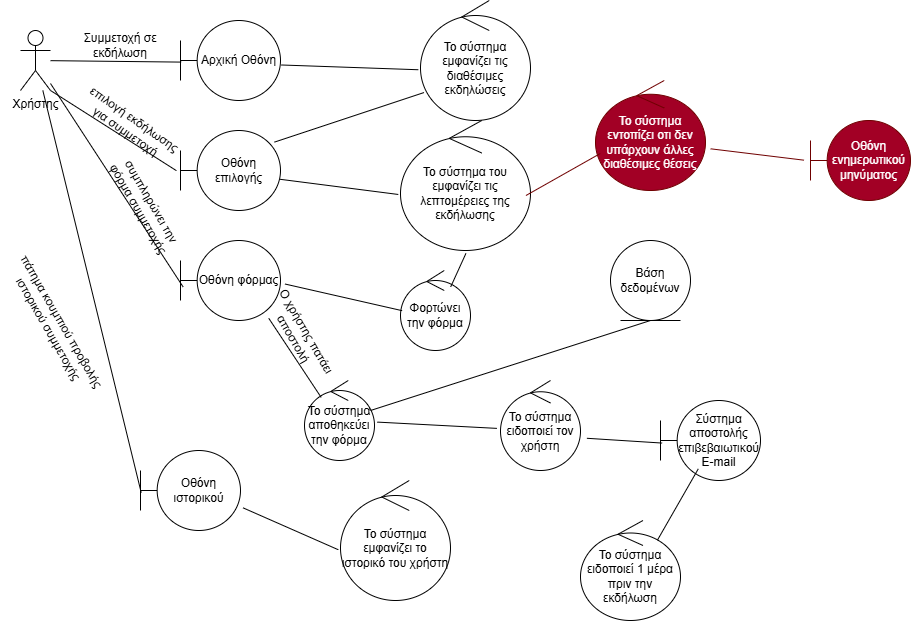

The diagram above was exported from draw.io. Its source (the exported page's mxGraphModel, read from the mxfile embedded in the PNG):
<mxGraphModel dx="1106" dy="656" grid="1" gridSize="10" guides="1" tooltips="1" connect="1" arrows="1" fold="1" page="1" pageScale="1" pageWidth="827" pageHeight="1169" math="0" shadow="0">
  <root>
    <mxCell id="0" />
    <mxCell id="1" parent="0" />
    <mxCell id="-cGk3tL4TR4Kw1d7e8HB-1" parent="1" style="shape=umlActor;verticalLabelPosition=bottom;verticalAlign=top;html=1;outlineConnect=0;" value="Χρήστης" vertex="1">
      <mxGeometry height="60" width="30" x="60" y="30" as="geometry" />
    </mxCell>
    <mxCell id="-cGk3tL4TR4Kw1d7e8HB-2" parent="1" style="shape=umlBoundary;whiteSpace=wrap;html=1;" value="Αρχική Οθόνη" vertex="1">
      <mxGeometry height="80" width="100" x="220" y="20" as="geometry" />
    </mxCell>
    <mxCell id="-cGk3tL4TR4Kw1d7e8HB-3" edge="1" parent="1" source="-cGk3tL4TR4Kw1d7e8HB-2" style="endArrow=none;html=1;rounded=0;exitX=0.007;exitY=0.52;exitDx=0;exitDy=0;exitPerimeter=0;" target="-cGk3tL4TR4Kw1d7e8HB-1" value="">
      <mxGeometry height="50" relative="1" width="50" as="geometry">
        <mxPoint x="390" y="370" as="sourcePoint" />
        <mxPoint x="440" y="320" as="targetPoint" />
      </mxGeometry>
    </mxCell>
    <mxCell id="-cGk3tL4TR4Kw1d7e8HB-4" parent="1" style="text;html=1;whiteSpace=wrap;strokeColor=none;fillColor=none;align=center;verticalAlign=middle;rounded=0;" value="Συμμετοχή σε εκδήλωση" vertex="1">
      <mxGeometry height="30" width="120" x="100" y="30" as="geometry" />
    </mxCell>
    <mxCell id="-cGk3tL4TR4Kw1d7e8HB-5" edge="1" parent="1" source="-cGk3tL4TR4Kw1d7e8HB-2" style="endArrow=none;html=1;rounded=0;exitX=1.007;exitY=0.556;exitDx=0;exitDy=0;exitPerimeter=0;entryX=-0.02;entryY=0.577;entryDx=0;entryDy=0;entryPerimeter=0;" target="-cGk3tL4TR4Kw1d7e8HB-6" value="">
      <mxGeometry height="50" relative="1" width="50" as="geometry">
        <mxPoint x="390" y="210" as="sourcePoint" />
        <mxPoint x="450" y="200" as="targetPoint" />
      </mxGeometry>
    </mxCell>
    <mxCell id="-cGk3tL4TR4Kw1d7e8HB-6" parent="1" style="ellipse;shape=umlControl;whiteSpace=wrap;html=1;" value="Το σύστημα εμφανίζει τις διαθέσιμες εκδηλώσεις" vertex="1">
      <mxGeometry height="120" width="110" x="460" as="geometry" />
    </mxCell>
    <mxCell id="-cGk3tL4TR4Kw1d7e8HB-7" parent="1" style="shape=umlBoundary;whiteSpace=wrap;html=1;" value="Οθόνη επιλογής" vertex="1">
      <mxGeometry height="80" width="100" x="220" y="130" as="geometry" />
    </mxCell>
    <mxCell id="-cGk3tL4TR4Kw1d7e8HB-8" edge="1" parent="1" source="-cGk3tL4TR4Kw1d7e8HB-7" style="endArrow=none;html=1;rounded=0;entryX=1;entryY=1;entryDx=0;entryDy=0;entryPerimeter=0;exitX=-0.041;exitY=0.502;exitDx=0;exitDy=0;exitPerimeter=0;" target="-cGk3tL4TR4Kw1d7e8HB-1" value="">
      <mxGeometry height="50" relative="1" width="50" as="geometry">
        <mxPoint x="390" y="220" as="sourcePoint" />
        <mxPoint x="440" y="170" as="targetPoint" />
      </mxGeometry>
    </mxCell>
    <mxCell id="-cGk3tL4TR4Kw1d7e8HB-9" parent="1" style="text;html=1;whiteSpace=wrap;strokeColor=none;fillColor=none;align=center;verticalAlign=middle;rounded=0;rotation=35;" value="επιλογή εκδήλωσης για συμμετοχή" vertex="1">
      <mxGeometry height="30" width="120" x="110" y="110" as="geometry" />
    </mxCell>
    <mxCell id="-cGk3tL4TR4Kw1d7e8HB-10" edge="1" parent="1" source="-cGk3tL4TR4Kw1d7e8HB-7" style="endArrow=none;html=1;rounded=0;entryX=0.032;entryY=0.767;entryDx=0;entryDy=0;entryPerimeter=0;exitX=0.94;exitY=0.145;exitDx=0;exitDy=0;exitPerimeter=0;" target="-cGk3tL4TR4Kw1d7e8HB-6" value="">
      <mxGeometry height="50" relative="1" width="50" as="geometry">
        <mxPoint x="390" y="220" as="sourcePoint" />
        <mxPoint x="440" y="170" as="targetPoint" />
      </mxGeometry>
    </mxCell>
    <mxCell id="-cGk3tL4TR4Kw1d7e8HB-11" parent="1" style="ellipse;shape=umlControl;whiteSpace=wrap;html=1;" value="Το σύστημα του εμφανίζει τις λεπτομέρειες της εκδήλωσης" vertex="1">
      <mxGeometry height="130" width="130" x="440" y="120" as="geometry" />
    </mxCell>
    <mxCell id="-cGk3tL4TR4Kw1d7e8HB-12" edge="1" parent="1" source="-cGk3tL4TR4Kw1d7e8HB-11" style="endArrow=none;html=1;rounded=0;entryX=0.997;entryY=0.61;entryDx=0;entryDy=0;entryPerimeter=0;exitX=-0.017;exitY=0.569;exitDx=0;exitDy=0;exitPerimeter=0;" target="-cGk3tL4TR4Kw1d7e8HB-7" value="">
      <mxGeometry height="50" relative="1" width="50" as="geometry">
        <mxPoint x="390" y="190" as="sourcePoint" />
        <mxPoint x="440" y="140" as="targetPoint" />
      </mxGeometry>
    </mxCell>
    <mxCell id="-cGk3tL4TR4Kw1d7e8HB-13" parent="1" style="ellipse;shape=umlControl;whiteSpace=wrap;html=1;" value="Φορτώνει την φόρμα" vertex="1">
      <mxGeometry height="80" width="70" x="440" y="270" as="geometry" />
    </mxCell>
    <mxCell id="-cGk3tL4TR4Kw1d7e8HB-14" parent="1" style="shape=umlBoundary;whiteSpace=wrap;html=1;" value="Οθόνη φόρμας" vertex="1">
      <mxGeometry height="80" width="100" x="220" y="240" as="geometry" />
    </mxCell>
    <mxCell id="-cGk3tL4TR4Kw1d7e8HB-15" edge="1" parent="1" source="-cGk3tL4TR4Kw1d7e8HB-14" style="endArrow=none;html=1;rounded=0;exitX=0.026;exitY=0.58;exitDx=0;exitDy=0;exitPerimeter=0;" target="-cGk3tL4TR4Kw1d7e8HB-1" value="">
      <mxGeometry height="50" relative="1" width="50" as="geometry">
        <mxPoint x="390" y="340" as="sourcePoint" />
        <mxPoint x="440" y="290" as="targetPoint" />
      </mxGeometry>
    </mxCell>
    <mxCell id="-cGk3tL4TR4Kw1d7e8HB-16" parent="1" style="text;html=1;whiteSpace=wrap;strokeColor=none;fillColor=none;align=center;verticalAlign=middle;rounded=0;rotation=60;" value="συμπληρώνει την φόρμα συμμετοχής" vertex="1">
      <mxGeometry height="30" width="110" x="130" y="190" as="geometry" />
    </mxCell>
    <mxCell id="-cGk3tL4TR4Kw1d7e8HB-17" edge="1" parent="1" source="-cGk3tL4TR4Kw1d7e8HB-13" style="endArrow=none;html=1;rounded=0;entryX=1.045;entryY=0.544;entryDx=0;entryDy=0;entryPerimeter=0;exitX=0.023;exitY=0.502;exitDx=0;exitDy=0;exitPerimeter=0;" target="-cGk3tL4TR4Kw1d7e8HB-14" value="">
      <mxGeometry height="50" relative="1" width="50" as="geometry">
        <mxPoint x="390" y="340" as="sourcePoint" />
        <mxPoint x="440" y="290" as="targetPoint" />
      </mxGeometry>
    </mxCell>
    <mxCell id="-cGk3tL4TR4Kw1d7e8HB-18" edge="1" parent="1" source="-cGk3tL4TR4Kw1d7e8HB-13" style="endArrow=none;html=1;rounded=0;entryX=0.503;entryY=1.023;entryDx=0;entryDy=0;entryPerimeter=0;exitX=0.717;exitY=0.205;exitDx=0;exitDy=0;exitPerimeter=0;" target="-cGk3tL4TR4Kw1d7e8HB-11" value="">
      <mxGeometry height="50" relative="1" width="50" as="geometry">
        <mxPoint x="390" y="340" as="sourcePoint" />
        <mxPoint x="440" y="290" as="targetPoint" />
      </mxGeometry>
    </mxCell>
    <mxCell id="-cGk3tL4TR4Kw1d7e8HB-19" parent="1" style="ellipse;shape=umlControl;whiteSpace=wrap;html=1;" value="Το σύστημα αποθηκεύει την φόρμα" vertex="1">
      <mxGeometry height="80" width="70" x="344" y="380" as="geometry" />
    </mxCell>
    <mxCell id="-cGk3tL4TR4Kw1d7e8HB-20" edge="1" parent="1" source="-cGk3tL4TR4Kw1d7e8HB-19" style="endArrow=none;html=1;rounded=0;entryX=0.883;entryY=0.973;entryDx=0;entryDy=0;entryPerimeter=0;exitX=0.238;exitY=0.211;exitDx=0;exitDy=0;exitPerimeter=0;" target="-cGk3tL4TR4Kw1d7e8HB-14" value="">
      <mxGeometry height="50" relative="1" width="50" as="geometry">
        <mxPoint x="390" y="340" as="sourcePoint" />
        <mxPoint x="440" y="290" as="targetPoint" />
      </mxGeometry>
    </mxCell>
    <mxCell id="-cGk3tL4TR4Kw1d7e8HB-21" parent="1" style="text;html=1;whiteSpace=wrap;strokeColor=none;fillColor=none;align=center;verticalAlign=middle;rounded=0;rotation=60;" value="Ο χρήστης πατάει αποστολή" vertex="1">
      <mxGeometry height="30" width="120" x="280" y="320" as="geometry" />
    </mxCell>
    <mxCell id="-cGk3tL4TR4Kw1d7e8HB-22" parent="1" style="ellipse;shape=umlControl;whiteSpace=wrap;html=1;" value="Το σύστημα ειδοποιεί τον χρήστη" vertex="1">
      <mxGeometry height="90" width="80" x="540" y="380" as="geometry" />
    </mxCell>
    <mxCell id="-cGk3tL4TR4Kw1d7e8HB-23" edge="1" parent="1" source="-cGk3tL4TR4Kw1d7e8HB-19" style="endArrow=none;html=1;rounded=0;entryX=-0.045;entryY=0.532;entryDx=0;entryDy=0;entryPerimeter=0;exitX=1.041;exitY=0.52;exitDx=0;exitDy=0;exitPerimeter=0;" target="-cGk3tL4TR4Kw1d7e8HB-22" value="">
      <mxGeometry height="50" relative="1" width="50" as="geometry">
        <mxPoint x="390" y="330" as="sourcePoint" />
        <mxPoint x="440" y="280" as="targetPoint" />
      </mxGeometry>
    </mxCell>
    <mxCell id="-cGk3tL4TR4Kw1d7e8HB-24" parent="1" style="shape=umlBoundary;whiteSpace=wrap;html=1;" value="Σύστημα αποστολής επιβεβαιωτικού E-mail" vertex="1">
      <mxGeometry height="80" width="100" x="700" y="400" as="geometry" />
    </mxCell>
    <mxCell id="-cGk3tL4TR4Kw1d7e8HB-25" edge="1" parent="1" source="-cGk3tL4TR4Kw1d7e8HB-22" style="endArrow=none;html=1;rounded=0;entryX=0.016;entryY=0.532;entryDx=0;entryDy=0;entryPerimeter=0;exitX=1.08;exitY=0.642;exitDx=0;exitDy=0;exitPerimeter=0;" target="-cGk3tL4TR4Kw1d7e8HB-24" value="">
      <mxGeometry height="50" relative="1" width="50" as="geometry">
        <mxPoint x="390" y="330" as="sourcePoint" />
        <mxPoint x="440" y="280" as="targetPoint" />
      </mxGeometry>
    </mxCell>
    <mxCell id="-cGk3tL4TR4Kw1d7e8HB-27" parent="1" style="shape=umlBoundary;whiteSpace=wrap;html=1;" value="Οθόνη ιστορικού" vertex="1">
      <mxGeometry height="80" width="100" x="180" y="450" as="geometry" />
    </mxCell>
    <mxCell id="-cGk3tL4TR4Kw1d7e8HB-28" edge="1" parent="1" source="-cGk3tL4TR4Kw1d7e8HB-1" style="endArrow=none;html=1;rounded=0;entryX=0.007;entryY=0.526;entryDx=0;entryDy=0;entryPerimeter=0;" target="-cGk3tL4TR4Kw1d7e8HB-27" value="">
      <mxGeometry height="50" relative="1" width="50" as="geometry">
        <mxPoint x="390" y="330" as="sourcePoint" />
        <mxPoint x="440" y="280" as="targetPoint" />
      </mxGeometry>
    </mxCell>
    <mxCell id="-cGk3tL4TR4Kw1d7e8HB-29" parent="1" style="text;html=1;whiteSpace=wrap;strokeColor=none;fillColor=none;align=center;verticalAlign=middle;rounded=0;rotation=60;" value="πάτημα κουμπιού προβολής ιστορικού συμμετοχής" vertex="1">
      <mxGeometry height="30" width="170" x="10" y="310" as="geometry" />
    </mxCell>
    <mxCell id="-cGk3tL4TR4Kw1d7e8HB-30" parent="1" style="ellipse;shape=umlControl;whiteSpace=wrap;html=1;" value="Το σύστημα εμφανίζει το ιστορικό του χρήστη" vertex="1">
      <mxGeometry height="120" width="110" x="380" y="480" as="geometry" />
    </mxCell>
    <mxCell id="-cGk3tL4TR4Kw1d7e8HB-31" edge="1" parent="1" source="-cGk3tL4TR4Kw1d7e8HB-30" style="endArrow=none;html=1;rounded=0;entryX=1.026;entryY=0.717;entryDx=0;entryDy=0;entryPerimeter=0;exitX=-0.02;exitY=0.577;exitDx=0;exitDy=0;exitPerimeter=0;" target="-cGk3tL4TR4Kw1d7e8HB-27" value="">
      <mxGeometry height="50" relative="1" width="50" as="geometry">
        <mxPoint x="390" y="580" as="sourcePoint" />
        <mxPoint x="440" y="530" as="targetPoint" />
      </mxGeometry>
    </mxCell>
    <mxCell id="-cGk3tL4TR4Kw1d7e8HB-32" parent="1" style="ellipse;shape=umlEntity;whiteSpace=wrap;html=1;" value="Βάση δεδομένων" vertex="1">
      <mxGeometry height="80" width="80" x="650" y="240" as="geometry" />
    </mxCell>
    <mxCell id="-cGk3tL4TR4Kw1d7e8HB-33" edge="1" parent="1" source="-cGk3tL4TR4Kw1d7e8HB-19" style="endArrow=none;html=1;rounded=0;entryX=0.5;entryY=1;entryDx=0;entryDy=0;exitX=0.943;exitY=0.375;exitDx=0;exitDy=0;exitPerimeter=0;" target="-cGk3tL4TR4Kw1d7e8HB-32" value="">
      <mxGeometry height="50" relative="1" width="50" as="geometry">
        <mxPoint x="390" y="430" as="sourcePoint" />
        <mxPoint x="440" y="380" as="targetPoint" />
      </mxGeometry>
    </mxCell>
    <mxCell id="-cGk3tL4TR4Kw1d7e8HB-34" parent="1" style="ellipse;shape=umlControl;whiteSpace=wrap;html=1;" value="Το σύστημα ειδοποιεί 1 μέρα πριν την εκδήλωση" vertex="1">
      <mxGeometry height="100" width="100" x="620" y="520" as="geometry" />
    </mxCell>
    <mxCell id="-cGk3tL4TR4Kw1d7e8HB-35" edge="1" parent="1" source="-cGk3tL4TR4Kw1d7e8HB-34" style="endArrow=none;html=1;rounded=0;entryX=0.378;entryY=0.854;entryDx=0;entryDy=0;entryPerimeter=0;exitX=0.769;exitY=0.197;exitDx=0;exitDy=0;exitPerimeter=0;" target="-cGk3tL4TR4Kw1d7e8HB-24" value="">
      <mxGeometry height="50" relative="1" width="50" as="geometry">
        <mxPoint x="390" y="570" as="sourcePoint" />
        <mxPoint x="440" y="520" as="targetPoint" />
      </mxGeometry>
    </mxCell>
    <mxCell id="-cGk3tL4TR4Kw1d7e8HB-36" parent="1" style="ellipse;shape=umlControl;whiteSpace=wrap;html=1;fillColor=#a20025;fontColor=#ffffff;strokeColor=#6F0000;" value="Το σύστημα εντοπίζει οτι δεν υπάρχουν άλλες διαθέσιμες θέσεις" vertex="1">
      <mxGeometry height="110" width="110" x="635" y="80" as="geometry" />
    </mxCell>
    <mxCell id="-cGk3tL4TR4Kw1d7e8HB-37" edge="1" parent="1" source="-cGk3tL4TR4Kw1d7e8HB-11" style="endArrow=none;html=1;rounded=0;entryX=0.043;entryY=0.664;entryDx=0;entryDy=0;entryPerimeter=0;exitX=0.965;exitY=0.577;exitDx=0;exitDy=0;exitPerimeter=0;fillColor=#a20025;strokeColor=#6F0000;" target="-cGk3tL4TR4Kw1d7e8HB-36" value="">
      <mxGeometry height="50" relative="1" width="50" as="geometry">
        <mxPoint x="390" y="290" as="sourcePoint" />
        <mxPoint x="440" y="240" as="targetPoint" />
      </mxGeometry>
    </mxCell>
    <mxCell id="-cGk3tL4TR4Kw1d7e8HB-38" parent="1" style="shape=umlBoundary;whiteSpace=wrap;html=1;fillColor=#a20025;fontColor=#ffffff;strokeColor=#6F0000;" value="Οθόνη ενημερωτικού μηνύματος" vertex="1">
      <mxGeometry height="80" width="100" x="850" y="120" as="geometry" />
    </mxCell>
    <mxCell id="-cGk3tL4TR4Kw1d7e8HB-39" edge="1" parent="1" source="-cGk3tL4TR4Kw1d7e8HB-36" style="endArrow=none;html=1;rounded=0;entryX=-0.065;entryY=0.496;entryDx=0;entryDy=0;entryPerimeter=0;exitX=1.047;exitY=0.621;exitDx=0;exitDy=0;exitPerimeter=0;fillColor=#a20025;strokeColor=#6F0000;" target="-cGk3tL4TR4Kw1d7e8HB-38" value="">
      <mxGeometry height="50" relative="1" width="50" as="geometry">
        <mxPoint x="390" y="280" as="sourcePoint" />
        <mxPoint x="440" y="230" as="targetPoint" />
      </mxGeometry>
    </mxCell>
  </root>
</mxGraphModel>